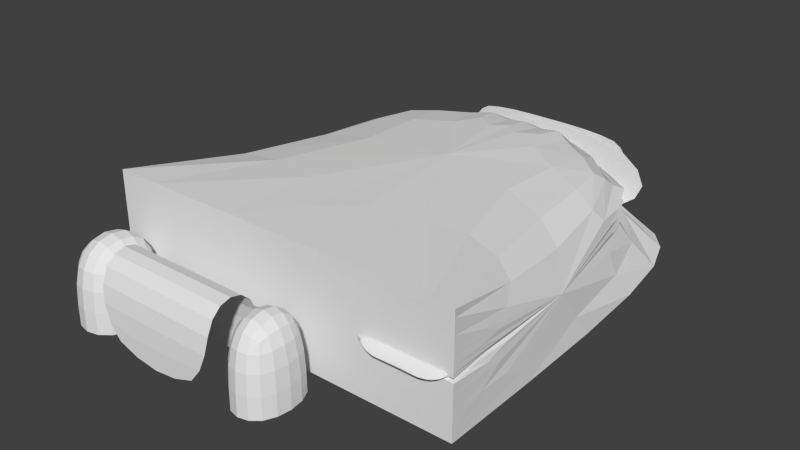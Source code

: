 # Source: RJBB-hangar-cargo-apron.blend  (saved by Blender 2.76.0; exported with 4.5.12 LTS)
import bpy
from mathutils import Matrix  # noqa: F401  (used for matrix-valued properties, if any)

bpy.ops.wm.read_factory_settings(use_empty=True)
scene = bpy.context.scene
scene.name = 'Scene'

# ---- collections
col_collection_1 = bpy.data.collections.new('Collection 1'); scene.collection.children.link(col_collection_1)

# ---- materials (node trees are filled in below, after node groups)
mat_doors = bpy.data.materials.new('doors')
mat_doors.alpha_threshold = 0.0
mat_doors.use_transparent_shadow = False
mat_doors.roughness = 0.5
mat_roofs_001 = bpy.data.materials.new('roofs.001')
mat_roofs_001.alpha_threshold = 0.0
mat_roofs_001.use_transparent_shadow = False
mat_roofs_001.roughness = 0.5
mat_walls = bpy.data.materials.new('walls')
mat_walls.alpha_threshold = 0.0
mat_walls.use_transparent_shadow = False
mat_walls.roughness = 0.5

# ---- material node trees

# ---- world
world_world = bpy.data.worlds.new('World'); scene.world = world_world
world_world.color = (0.05088, 0.05088, 0.05088)
world_world.use_sun_shadow = False
world_world.sun_shadow_jitter_overblur = 0.0
world_world.cycles.sampling_method = 'MANUAL'
world_world.cycles.sample_map_resolution = 256

# ---- meshes
me_cube_002 = bpy.data.meshes.new('Cube.002')
me_cube_002.from_pydata([(0.3466, -1.356, -0.7412), (0.3465, -1.361, -0.7412), (0.05866, -1.409, -0.9924), (0.05866, -1.409, 0.5076), (0.05866, -1.046, -0.9924), (0.05866, -1.046, 0.5076), (0.3587, -1.409, -0.9924), (0.3587, -1.409, 0.5076), (0.3587, -1.046, -0.9924), (0.3587, -1.046, 0.5076), (-0.6411, -1.409, -0.9898), (-0.6411, -1.409, 0.5102), (-0.6411, -1.118, -0.9898), (-0.6411, -1.118, 0.5102), (0.05891, -1.409, -0.9898), (0.05891, -1.409, 0.5102), (0.05891, -1.118, -0.9898), (0.05891, -1.118, 0.5102), (-1.001, -1.409, -0.9958), (-1.001, -1.409, 0.5042), (-1.001, -0.9996, -0.9958), (-1.001, -0.9996, 0.5042), (-0.6413, -1.409, -0.9958), (-0.6413, -1.409, 0.5042), (-0.6413, -0.9996, -0.9958), (-0.6413, -0.9996, 0.5042), (-1.0, -1.0, -1.0), (-1.0, -1.0, 1.0), (-1.0, 1.0, -1.0), (-1.0, 1.0, 1.0), (1.0, -1.0, -1.0), (1.0, -1.0, 1.0), (1.0, 1.0, -1.0), (1.0, 1.0, 1.0), (-1.0, 1.0, 0.0), (0.0, 1.0, 1.0), (1.0, 1.0, 0.0), (-1.0, 1.0, -0.5), (0.5, 1.0, 1.0), (1.0, 1.0, -0.5), (-0.5, 1.0, -1.0), (-1.0, 1.0, 0.5), (-0.5, 1.0, 1.0), (1.0, 1.0, 0.5), (0.5, 1.0, -1.0), (0.0, 1.0, 0.5), (-0.5, 1.0, 0.0), (0.5, 1.0, 0.0), (0.5, 1.0, 0.5), (-0.5, 1.0, 0.5), (-0.5, 1.0, -0.5), (0.5, 1.0, -0.5), (-1.0, -1.0, 0.0), (1.0, -1.0, 0.0), (0.0, -1.0, 1.0), (0.0, -1.0, -1.0), (0.0, -1.0, 0.0), (1.0, -0.9999, -0.08274), (0.5, -1.0, -1.0), (1.0, -1.0, 0.5), (0.5, -1.0, 1.0), (0.0, -1.0, -0.5), (0.5, -1.0, 0.0), (0.5, -0.9999, -0.08274), (1.0, -1.0, -0.75), (0.75, -1.0, -1.0), (1.0, -1.0, 0.25), (0.75, -1.0, 0.0), (1.0, -0.9999, -0.008023), (0.5, -0.9999, -0.008023), (0.75, -0.9999, -0.08274), (0.75, -1.0, -0.07688), (1.001, -1.0, 0.09193), (0.8785, -1.068, -0.08274), (0.5011, -1.0, 0.09246), (0.6247, -1.068, -0.08274), (0.75, -1.068, -0.08274), (0.7518, -1.0, 0.09051), (1.0, -1.034, 0.004594), (0.5005, -1.034, 0.004859), (0.875, -1.068, -0.08274), (0.625, -1.068, -0.08274), (0.7509, -1.034, 0.00388), (0.8763, -1.0, 0.09122), (0.6264, -1.0, 0.09148), (0.8756, -1.034, 0.004237), (0.6257, -1.034, 0.00437), (0.6776, 0.9903, -0.9838), (-0.544, 0.9903, -0.9838), (0.6776, 0.9903, 0.5159), (-0.544, 0.9903, 0.5159)], [(0, 1)], [(3, 5, 4, 2), (5, 9, 8, 4), (9, 7, 6, 8), (7, 3, 2, 6), (7, 9, 5, 3), (13, 17, 16, 12), (15, 11, 10, 14), (15, 17, 13, 11), (19, 21, 20, 18), (21, 25, 24, 20), (25, 23, 22, 24), (23, 19, 18, 22), (23, 25, 21, 19), (27, 29, 41, 34, 37, 28, 26, 52), (33, 31, 59, 66, 53, 68, 57, 64, 30, 32, 39, 36, 43), (56, 61, 55, 26, 52), (31, 33, 38, 35, 42, 29, 27, 54, 60), (39, 32, 44, 51, 47, 48, 45, 49, 46, 50, 40, 28, 37, 34, 41, 29, 42, 35, 38, 33, 43, 36), (69, 63, 75, 79, 74), (71, 69, 74, 84, 77), (53, 67, 71, 68), (67, 62, 69, 71), (86, 79, 75, 81), (85, 82, 76, 80), (63, 70, 76, 81, 75), (68, 71, 77, 83, 72), (57, 68, 72, 78, 73), (70, 57, 73, 80, 76), (78, 85, 80, 73), (72, 83, 85, 78), (83, 77, 82, 85), (82, 86, 81, 76), (77, 84, 86, 82), (84, 74, 79, 86), (62, 69, 63, 70, 57, 64, 30, 65, 58, 55, 61, 56, 52, 27, 54, 60, 31, 59, 66, 53, 67), (87, 88, 90, 89)])
me_cube_002.polygons.foreach_set('material_index', [0, 0, 2, 2, 1, 0, 2, 1, 2, 0, 0, 2, 1, 2, 2, 0, 1, 2, 0, 0, 0, 0, 1, 1, 0, 0, 0, 0, 1, 1, 1, 1, 1, 1, 2, 0])
_uv = me_cube_002.uv_layers.new(name='bakemap')
_uv.uv.foreach_set('vector', [0.09282, 0.5417, 0.1251, 0.5417, 0.1251, 0.4083, 0.09282, 0.4083, 0.01246, 0.7217, 0.03914, 0.7217, 0.03914, 0.5883, 0.01246, 0.5883, 0.6625, 0.6926, 0.6625, 0.7263, 0.5632, 0.7263, 0.5632, 0.6926, 0.5559, 0.7634, 0.5559, 0.7357, 0.6551, 0.7357, 0.6551, 0.7634, 0.5648, 0.8971, 0.5648, 0.7153, 0.6514, 0.7153, 0.6514, 0.8971, 0.1502, 0.5384, 0.2124, 0.5384, 0.2124, 0.405, 0.1502, 0.405, 0.4234, 0.8351, 0.4234, 0.7703, 0.5227, 0.7703, 0.5227, 0.8351, 0.4228, 0.8796, 0.4228, 0.7564, 0.6611, 0.7564, 0.6611, 0.8796, 0.8268, 0.6524, 0.4301, 0.6524, 0.4301, 0.9648, 0.8268, 0.9648, 0.08982, 0.7176, 0.1218, 0.7176, 0.1218, 0.5842, 0.08982, 0.5842, 0.3454, 0.539, 0.3091, 0.539, 0.3091, 0.4057, 0.3454, 0.4057, 0.6015, 0.7527, 0.6015, 0.7193, 0.7008, 0.7193, 0.7008, 0.7527, 0.4432, 0.9058, 0.4432, 0.7013, 0.5471, 0.7013, 0.5471, 0.9058, 0.03962, 0.1461, 0.4033, 0.1461, 0.4033, 0.2387, 0.4033, 0.3314, 0.4033, 0.424, 0.4033, 0.5166, 0.03962, 0.5166, 0.03962, 0.3314, 0.332, 0.4629, 0.04448, 0.4629, 0.04448, 0.4166, 0.04448, 0.3934, 0.04448, 0.3703, 0.0445, 0.3695, 0.0445, 0.3626, 0.04448, 0.3008, 0.04448, 0.2777, 0.332, 0.2777, 0.332, 0.324, 0.332, 0.3703, 0.332, 0.4166, 0.5435, 0.89, 0.5435, 0.8455, 0.5435, 0.8011, 0.4546, 0.8011, 0.4546, 0.89, 0.4661, 0.9779, 0.9135, 0.9779, 0.9135, 0.8967, 0.9135, 0.8155, 0.9135, 0.7344, 0.9135, 0.6532, 0.4661, 0.6532, 0.4661, 0.8155, 0.4661, 0.8967, 0.4553, 0.4564, 0.4553, 0.5689, 0.3573, 0.5689, 0.3573, 0.4564, 0.3573, 0.344, 0.3573, 0.2316, 0.2593, 0.2316, 0.1613, 0.2316, 0.1613, 0.344, 0.1613, 0.4564, 0.1613, 0.5689, 0.06332, 0.5689, 0.06332, 0.4564, 0.06332, 0.344, 0.06332, 0.2316, 0.06332, 0.1192, 0.1613, 0.1192, 0.2593, 0.1192, 0.3573, 0.1192, 0.4553, 0.1192, 0.4553, 0.2316, 0.4553, 0.344, 0.8715, 0.4148, 0.8715, 0.3775, 0.8373, 0.3775, 0.8543, 0.4213, 0.8713, 0.4651, 0.4013, 0.2056, 0.2763, 0.24, 0.2768, 0.2903, 0.3395, 0.2898, 0.4022, 0.2893, 0.5853, 0.1542, 0.4603, 0.1542, 0.4603, 0.1158, 0.5853, 0.1502, 0.4603, 0.1542, 0.3353, 0.1542, 0.3353, 0.1502, 0.4603, 0.1158, 0.1052, 0.1281, 0.04264, 0.1283, 0.1047, 0.08451, 0.1049, 0.08451, 0.2302, 0.128, 0.1678, 0.1278, 0.1674, 0.08451, 0.2299, 0.08451, 0.7352, 0.2477, 0.8602, 0.2477, 0.8602, 0.2135, 0.7977, 0.2135, 0.7975, 0.2135, 0.5263, 0.24, 0.4013, 0.2056, 0.4022, 0.2893, 0.4644, 0.2896, 0.5267, 0.29, 0.824, 0.4652, 0.8232, 0.4278, 0.8223, 0.3778, 0.8403, 0.4212, 0.8582, 0.4645, 0.7439, 0.3517, 0.8689, 0.3517, 0.8081, 0.3175, 0.8064, 0.3175, 0.7439, 0.3175, 0.2926, 0.1282, 0.2302, 0.128, 0.2299, 0.08451, 0.2316, 0.08451, 0.2928, 0.1719, 0.2305, 0.1715, 0.2302, 0.128, 0.2926, 0.1282, 0.2305, 0.1715, 0.1682, 0.1711, 0.1678, 0.1278, 0.2302, 0.128, 0.1678, 0.1278, 0.1052, 0.1281, 0.1049, 0.08451, 0.1674, 0.08451, 0.1682, 0.1711, 0.1056, 0.1716, 0.1052, 0.1281, 0.1678, 0.1278, 0.1056, 0.1716, 0.04291, 0.1721, 0.04264, 0.1283, 0.1052, 0.1281, 0.1681, 0.3389, 0.1681, 0.3373, 0.1681, 0.3233, 0.1187, 0.3233, 0.0693, 0.3233, 0.0693, 0.1975, 0.0693, 0.1504, 0.1187, 0.1504, 0.1681, 0.1504, 0.267, 0.1504, 0.267, 0.2446, 0.267, 0.3389, 0.4647, 0.3389, 0.4647, 0.5273, 0.267, 0.5273, 0.1681, 0.5273, 0.0693, 0.5273, 0.0693, 0.4331, 0.0693, 0.386, 0.0693, 0.3389, 0.1187, 0.3389, 0.1616, 0.9899, 0.02563, 0.9899, 0.02563, 0.7457, 0.1616, 0.7457])
me_cube_002.materials.append(mat_doors)
me_cube_002.materials.append(mat_roofs_001)
me_cube_002.materials.append(mat_walls)
me_cube_002.use_remesh_preserve_volume = False
me_cube_002.use_remesh_preserve_attributes = False
me_cube_002.use_mirror_vertex_groups = False
me_cube_002.update()

# ---- objects
ob_hangar = bpy.data.objects.new('Hangar', me_cube_002)

# ---- transforms, parenting, visibility, modifiers, constraints
ob_hangar.location = (-9.51, 57.74, 15.84)
ob_hangar.scale = (50.0, 55.0, 15.85)
ob_hangar.lineart.crease_threshold = 0.0
_m = ob_hangar.modifiers.new('Subsurf', 'SUBSURF')
_m.uv_smooth = 'PRESERVE_CORNERS'
_m.quality = 2
_m.levels = 0
_m.show_only_control_edges = False

# ---- collection membership
col_collection_1.objects.link(ob_hangar)

# ---- scene / render settings (as saved in the file)
scene.frame_start = 1; scene.frame_end = 250; scene.frame_set(1)
scene.render.engine = 'BLENDER_EEVEE_NEXT'
scene.render.resolution_percentage = 50
scene.render.dither_intensity = 0.0
scene.cycles.use_denoising = False
scene.cycles.samples = 10
scene.cycles.sampling_pattern = 'TABULATED_SOBOL'
scene.cycles.light_sampling_threshold = 0.0
scene.cycles.use_adaptive_sampling = False
scene.cycles.use_light_tree = False
scene.cycles.blur_glossy = 0.0
scene.cycles.pixel_filter_type = 'GAUSSIAN'
scene.cycles.sample_clamp_indirect = 0.0
scene.view_settings.view_transform = 'Standard'
bpy.context.view_layer.update()

# ---- added for rendering (the .blend has no active camera and no usable light): camera, sun
cam_auto = bpy.data.cameras.new('AutoCamera')
cam_auto.lens = 50.0
cam_auto.sensor_width = 36.0
cam_auto.clip_end = 2745.41
ob_auto_camera = bpy.data.objects.new('AutoCamera', cam_auto)
scene.collection.objects.link(ob_auto_camera)
ob_auto_camera.location = (146.914, -141.238, 140.985)
ob_auto_camera.rotation_euler = (1.09748, -7.21219e-08, 0.694738)
scene.camera = ob_auto_camera
light_auto_sun = bpy.data.lights.new('AutoSun', 'SUN')
light_auto_sun.energy = 3.0
light_auto_sun.angle = 0.0523599
ob_auto_sun = bpy.data.objects.new('AutoSun', light_auto_sun)
scene.collection.objects.link(ob_auto_sun)
ob_auto_sun.rotation_euler = (0.872665, 0.174533, 0.523599)
bpy.context.view_layer.update()

